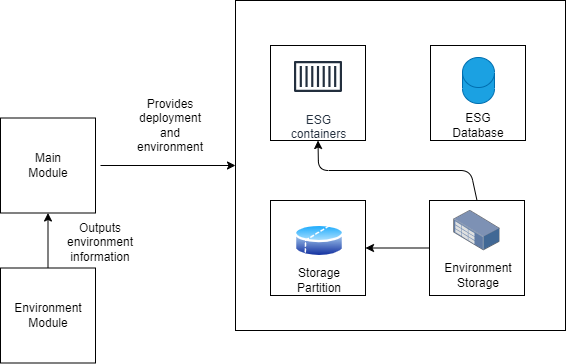

The diagram above was exported from draw.io. Its source (the exported page's mxGraphModel, read from the mxfile embedded in the PNG):
<mxGraphModel dx="833" dy="312" grid="1" gridSize="10" guides="1" tooltips="1" connect="1" arrows="1" fold="1" page="1" pageScale="1" pageWidth="850" pageHeight="1100" background="#ffffff" math="0" shadow="0">
  <root>
    <mxCell id="0" />
    <mxCell id="1" parent="0" />
    <mxCell id="2" style="edgeStyle=none;html=1;exitX=1;exitY=0.5;exitDx=0;exitDy=0;entryX=0;entryY=0.5;entryDx=0;entryDy=0;fontColor=#000000;strokeColor=#000000;" edge="1" parent="1" target="3">
      <mxGeometry relative="1" as="geometry">
        <mxPoint x="290" y="195" as="sourcePoint" />
      </mxGeometry>
    </mxCell>
    <mxCell id="3" value="" style="whiteSpace=wrap;html=1;aspect=fixed;fillColor=none;strokeColor=#000000;" vertex="1" parent="1">
      <mxGeometry x="425" y="30" width="330" height="330" as="geometry" />
    </mxCell>
    <mxCell id="4" value="" style="whiteSpace=wrap;html=1;aspect=fixed;strokeColor=#000000;fontColor=#000000;fillColor=none;" vertex="1" parent="1">
      <mxGeometry x="460" y="75" width="95" height="95" as="geometry" />
    </mxCell>
    <mxCell id="5" value="" style="whiteSpace=wrap;html=1;aspect=fixed;strokeColor=#000000;fontColor=#000000;fillColor=none;" vertex="1" parent="1">
      <mxGeometry x="460" y="230" width="95" height="95" as="geometry" />
    </mxCell>
    <mxCell id="6" value="&lt;font color=&quot;#000000&quot;&gt;Storage Partition&lt;/font&gt;" style="text;html=1;strokeColor=none;fillColor=none;align=center;verticalAlign=middle;whiteSpace=wrap;rounded=0;" vertex="1" parent="1">
      <mxGeometry x="478.8" y="295" width="60" height="30" as="geometry" />
    </mxCell>
    <mxCell id="7" value="" style="whiteSpace=wrap;html=1;aspect=fixed;strokeColor=#000000;fontColor=#000000;fillColor=none;" vertex="1" parent="1">
      <mxGeometry x="620" y="75" width="95" height="95" as="geometry" />
    </mxCell>
    <mxCell id="8" style="edgeStyle=none;html=1;exitX=0.5;exitY=0;exitDx=0;exitDy=0;entryX=0.5;entryY=1;entryDx=0;entryDy=0;strokeColor=#000000;" edge="1" parent="1" source="10" target="4">
      <mxGeometry relative="1" as="geometry">
        <Array as="points">
          <mxPoint x="660" y="200" />
          <mxPoint x="508" y="200" />
        </Array>
      </mxGeometry>
    </mxCell>
    <mxCell id="9" style="edgeStyle=none;html=1;exitX=0;exitY=0.5;exitDx=0;exitDy=0;entryX=1;entryY=0.5;entryDx=0;entryDy=0;strokeColor=#000000;" edge="1" parent="1" source="10" target="5">
      <mxGeometry relative="1" as="geometry" />
    </mxCell>
    <mxCell id="10" value="" style="whiteSpace=wrap;html=1;aspect=fixed;strokeColor=#000000;fontColor=#000000;fillColor=none;" vertex="1" parent="1">
      <mxGeometry x="619" y="230" width="95" height="95" as="geometry" />
    </mxCell>
    <mxCell id="11" value="&lt;font color=&quot;#000000&quot;&gt;Environment Storage&lt;/font&gt;" style="text;html=1;strokeColor=none;fillColor=none;align=center;verticalAlign=middle;whiteSpace=wrap;rounded=0;" vertex="1" parent="1">
      <mxGeometry x="637.5" y="290" width="60" height="30" as="geometry" />
    </mxCell>
    <mxCell id="12" value="&lt;font color=&quot;#000000&quot;&gt;Provides deployment and environment&lt;/font&gt;" style="text;html=1;strokeColor=none;fillColor=none;align=center;verticalAlign=middle;whiteSpace=wrap;rounded=0;" vertex="1" parent="1">
      <mxGeometry x="330" y="140" width="60" height="30" as="geometry" />
    </mxCell>
    <mxCell id="13" value="" style="whiteSpace=wrap;html=1;aspect=fixed;strokeColor=#000000;fontColor=#000000;fillColor=none;" vertex="1" parent="1">
      <mxGeometry x="190" y="147.5" width="95" height="95" as="geometry" />
    </mxCell>
    <mxCell id="14" value="&lt;font color=&quot;#000000&quot;&gt;Main Module&lt;/font&gt;" style="text;html=1;strokeColor=none;fillColor=none;align=center;verticalAlign=middle;whiteSpace=wrap;rounded=0;" vertex="1" parent="1">
      <mxGeometry x="207.5" y="180" width="60" height="30" as="geometry" />
    </mxCell>
    <mxCell id="15" value="ESG&lt;br&gt;containers" style="sketch=0;outlineConnect=0;fontColor=#232F3E;gradientColor=none;strokeColor=#232F3E;fillColor=#ffffff;dashed=0;verticalLabelPosition=bottom;verticalAlign=top;align=center;html=1;fontSize=12;fontStyle=0;aspect=fixed;shape=mxgraph.aws4.resourceIcon;resIcon=mxgraph.aws4.container_1;" vertex="1" parent="1">
      <mxGeometry x="477.5" y="76" width="60" height="60" as="geometry" />
    </mxCell>
    <mxCell id="16" value="" style="shape=cylinder3;whiteSpace=wrap;html=1;boundedLbl=1;backgroundOutline=1;size=15;fillColor=#1ba1e2;fontColor=#ffffff;strokeColor=#006EAF;" vertex="1" parent="1">
      <mxGeometry x="652" y="87" width="32" height="46" as="geometry" />
    </mxCell>
    <mxCell id="17" value="&lt;font color=&quot;#000000&quot;&gt;ESG&lt;br&gt;Database&lt;/font&gt;" style="text;html=1;strokeColor=none;fillColor=none;align=center;verticalAlign=middle;whiteSpace=wrap;rounded=0;" vertex="1" parent="1">
      <mxGeometry x="638" y="140" width="60" height="30" as="geometry" />
    </mxCell>
    <mxCell id="18" value="" style="points=[];aspect=fixed;html=1;align=center;shadow=0;dashed=0;image;image=img/lib/allied_telesis/storage/Datacenter_Server_Rack_Storage_Unit_Small.svg;fillColor=none;" vertex="1" parent="1">
      <mxGeometry x="643.35" y="240" width="46.3" height="40.2" as="geometry" />
    </mxCell>
    <mxCell id="19" style="edgeStyle=none;html=1;exitX=0.5;exitY=0;exitDx=0;exitDy=0;entryX=0.5;entryY=1;entryDx=0;entryDy=0;strokeColor=#000000;" edge="1" parent="1" source="20" target="13">
      <mxGeometry relative="1" as="geometry" />
    </mxCell>
    <mxCell id="20" value="" style="whiteSpace=wrap;html=1;aspect=fixed;strokeColor=#000000;fontColor=#000000;fillColor=none;" vertex="1" parent="1">
      <mxGeometry x="190" y="297.5" width="95" height="95" as="geometry" />
    </mxCell>
    <mxCell id="21" value="&lt;font color=&quot;#000000&quot;&gt;Environment Module&lt;/font&gt;" style="text;html=1;strokeColor=none;fillColor=none;align=center;verticalAlign=middle;whiteSpace=wrap;rounded=0;" vertex="1" parent="1">
      <mxGeometry x="207.5" y="330" width="60" height="30" as="geometry" />
    </mxCell>
    <mxCell id="22" value="&lt;font color=&quot;#000000&quot;&gt;Outputs environment information&lt;/font&gt;" style="text;html=1;strokeColor=none;fillColor=none;align=center;verticalAlign=middle;whiteSpace=wrap;rounded=0;" vertex="1" parent="1">
      <mxGeometry x="260" y="257" width="60" height="30" as="geometry" />
    </mxCell>
    <mxCell id="23" value="" style="aspect=fixed;perimeter=ellipsePerimeter;html=1;align=center;shadow=0;dashed=0;spacingTop=3;image;image=img/lib/active_directory/database_partition_2.svg;fillColor=none;" vertex="1" parent="1">
      <mxGeometry x="484" y="252" width="50" height="37" as="geometry" />
    </mxCell>
  </root>
</mxGraphModel>